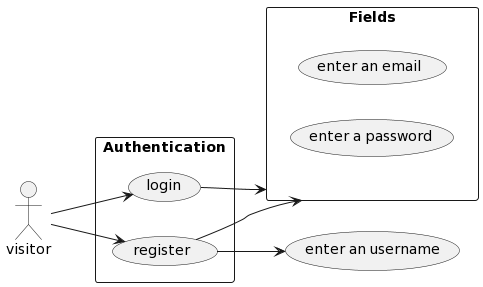

The diagram above was rendered by PlantUML. Its source (embedded in the PNG):
@startuml
left to right direction
actor "visitor" as v
rectangle Authentication {
  usecase "login" as l
  usecase "register" as r
}
v --> l
v --> r

rectangle Fields as f{
  usecase "enter an email" as e
usecase "enter a password" as p
}

usecase "enter an username" as u

l --> f
r --> f
r--> u
@enduml